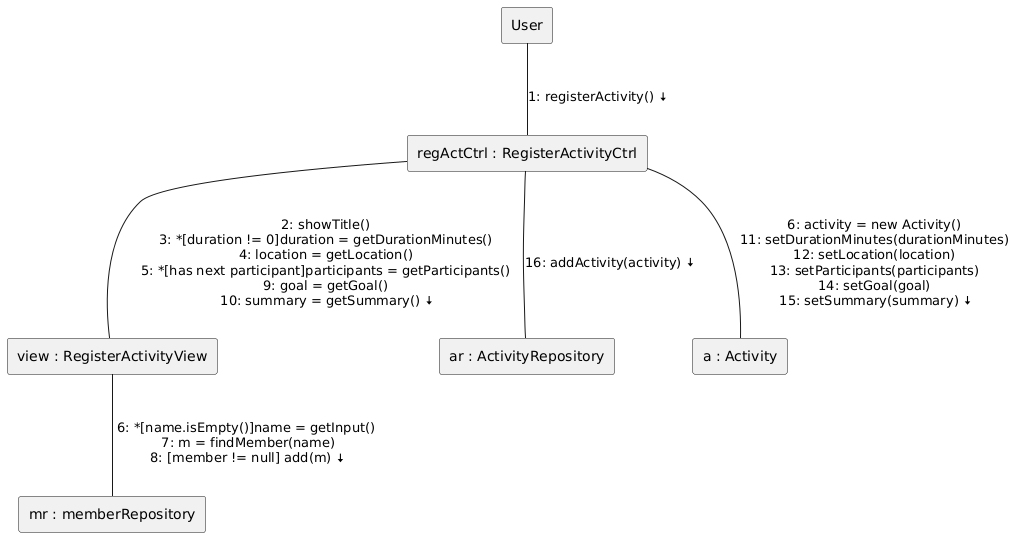

The diagram above was rendered by PlantUML. Its source (embedded in the PNG):
@startuml
rectangle User
rectangle "regActCtrl : RegisterActivityCtrl" as Ctrl
rectangle "view : RegisterActivityView" as View
rectangle "mr : memberRepository" as MemberRepo
rectangle "ar : ActivityRepository" as ActivityRepo
rectangle "a : Activity" as Activity

User --(Ctrl): \n1: registerActivity() <&arrow-bottom>

Ctrl --(View): \n2: showTitle() \n3: *[duration != 0]duration = getDurationMinutes() \n4: location = getLocation() \n5: *[has next participant]participants = getParticipants() \n9: goal = getGoal() \n10: summary = getSummary() <&arrow-bottom>

View --(MemberRepo): \n 6: *[name.isEmpty()]name = getInput() \n 7: m = findMember(name)\n 8: [member != null] add(m) <&arrow-bottom>

Ctrl --(Activity): \n6: activity = new Activity() \n11: setDurationMinutes(durationMinutes) \n12: setLocation(location) \n13: setParticipants(participants) \n14: setGoal(goal) \n15: setSummary(summary) <&arrow-bottom>

Ctrl --(ActivityRepo): \n16: addActivity(activity) <&arrow-bottom>
@enduml